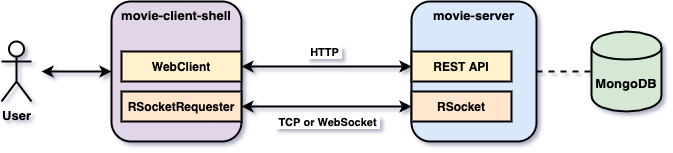

The diagram above was exported from draw.io. Its source (the exported page's mxGraphModel, read from the mxfile embedded in the PNG):
<mxGraphModel dx="786" dy="527" grid="1" gridSize="10" guides="1" tooltips="1" connect="1" arrows="1" fold="1" page="1" pageScale="1" pageWidth="850" pageHeight="1100" math="0" shadow="1">
  <root>
    <mxCell id="0" />
    <mxCell id="1" parent="0" />
    <mxCell id="YydQUhg_v_5kmP6T5Lx2-1" value="&lt;b&gt;&lt;font style=&quot;font-size: 13px&quot;&gt;movie-client-shell&lt;br&gt;&lt;/font&gt;&lt;/b&gt;" style="rounded=1;whiteSpace=wrap;html=1;strokeWidth=2;verticalAlign=top;fillColor=#e1d5e7;" parent="1" vertex="1">
      <mxGeometry x="190" y="40" width="130" height="140" as="geometry" />
    </mxCell>
    <mxCell id="YydQUhg_v_5kmP6T5Lx2-2" value="&lt;b&gt;&lt;font style=&quot;font-size: 13px&quot;&gt;movie-server&lt;/font&gt;&lt;/b&gt;" style="rounded=1;whiteSpace=wrap;html=1;strokeWidth=2;verticalAlign=top;fillColor=#dae8fc;" parent="1" vertex="1">
      <mxGeometry x="490" y="40" width="125" height="140" as="geometry" />
    </mxCell>
    <mxCell id="YydQUhg_v_5kmP6T5Lx2-3" value="&lt;b&gt;&lt;font style=&quot;font-size: 13px&quot;&gt;MongoDB&lt;/font&gt;&lt;/b&gt;" style="shape=cylinder;whiteSpace=wrap;html=1;boundedLbl=1;backgroundOutline=1;strokeWidth=2;fillColor=#d5e8d4;" parent="1" vertex="1">
      <mxGeometry x="670" y="70" width="70" height="80" as="geometry" />
    </mxCell>
    <mxCell id="YydQUhg_v_5kmP6T5Lx2-4" value="&lt;b&gt;&lt;font style=&quot;font-size: 13px&quot;&gt;User&lt;/font&gt;&lt;/b&gt;" style="shape=umlActor;verticalLabelPosition=bottom;verticalAlign=top;html=1;outlineConnect=0;strokeWidth=2;" parent="1" vertex="1">
      <mxGeometry x="80" y="80" width="30" height="60" as="geometry" />
    </mxCell>
    <mxCell id="YydQUhg_v_5kmP6T5Lx2-5" value="" style="endArrow=none;dashed=1;html=1;exitX=1;exitY=0.5;exitDx=0;exitDy=0;entryX=0;entryY=0.5;entryDx=0;entryDy=0;strokeWidth=2;" parent="1" source="YydQUhg_v_5kmP6T5Lx2-2" target="YydQUhg_v_5kmP6T5Lx2-3" edge="1">
      <mxGeometry width="50" height="50" relative="1" as="geometry">
        <mxPoint x="630" y="140" as="sourcePoint" />
        <mxPoint x="680" y="90" as="targetPoint" />
      </mxGeometry>
    </mxCell>
    <mxCell id="YydQUhg_v_5kmP6T5Lx2-6" value="" style="endArrow=classic;startArrow=classic;html=1;strokeWidth=2;entryX=0;entryY=0.5;entryDx=0;entryDy=0;" parent="1" target="YydQUhg_v_5kmP6T5Lx2-1" edge="1">
      <mxGeometry width="50" height="50" relative="1" as="geometry">
        <mxPoint x="120" y="110" as="sourcePoint" />
        <mxPoint x="180" y="80" as="targetPoint" />
      </mxGeometry>
    </mxCell>
    <mxCell id="YydQUhg_v_5kmP6T5Lx2-7" value="&lt;b&gt;REST API&lt;/b&gt;" style="rounded=0;whiteSpace=wrap;html=1;strokeWidth=2;fillColor=#fff2cc;" parent="1" vertex="1">
      <mxGeometry x="490" y="90" width="100" height="30" as="geometry" />
    </mxCell>
    <mxCell id="YydQUhg_v_5kmP6T5Lx2-10" value="&lt;b&gt;RSocket&lt;/b&gt;" style="rounded=0;whiteSpace=wrap;html=1;strokeWidth=2;fillColor=#ffe6cc;" parent="1" vertex="1">
      <mxGeometry x="490" y="130" width="100" height="30" as="geometry" />
    </mxCell>
    <mxCell id="YydQUhg_v_5kmP6T5Lx2-11" value="&lt;b&gt;WebClient&lt;/b&gt;" style="rounded=0;whiteSpace=wrap;html=1;strokeWidth=2;fillColor=#fff2cc;" parent="1" vertex="1">
      <mxGeometry x="200" y="90" width="120" height="30" as="geometry" />
    </mxCell>
    <mxCell id="YydQUhg_v_5kmP6T5Lx2-12" value="&lt;b&gt;RSocketRequester&lt;/b&gt;" style="rounded=0;whiteSpace=wrap;html=1;strokeWidth=2;fillColor=#ffe6cc;" parent="1" vertex="1">
      <mxGeometry x="200" y="130" width="120" height="30" as="geometry" />
    </mxCell>
    <mxCell id="YydQUhg_v_5kmP6T5Lx2-13" value="" style="endArrow=classic;startArrow=classic;html=1;strokeWidth=2;exitX=1;exitY=0.5;exitDx=0;exitDy=0;entryX=0;entryY=0.5;entryDx=0;entryDy=0;" parent="1" source="YydQUhg_v_5kmP6T5Lx2-12" target="YydQUhg_v_5kmP6T5Lx2-10" edge="1">
      <mxGeometry width="50" height="50" relative="1" as="geometry">
        <mxPoint x="330" y="130" as="sourcePoint" />
        <mxPoint x="380" y="80" as="targetPoint" />
      </mxGeometry>
    </mxCell>
    <mxCell id="YydQUhg_v_5kmP6T5Lx2-16" value="&lt;b&gt;&amp;nbsp;TCP or WebSocket&amp;nbsp;&lt;/b&gt;" style="edgeLabel;html=1;align=center;verticalAlign=middle;resizable=0;points=[];" parent="YydQUhg_v_5kmP6T5Lx2-13" vertex="1" connectable="0">
      <mxGeometry y="-1" relative="1" as="geometry">
        <mxPoint y="14" as="offset" />
      </mxGeometry>
    </mxCell>
    <mxCell id="YydQUhg_v_5kmP6T5Lx2-14" value="" style="endArrow=classic;startArrow=classic;html=1;strokeWidth=2;entryX=0;entryY=0.5;entryDx=0;entryDy=0;exitX=1;exitY=0.5;exitDx=0;exitDy=0;" parent="1" source="YydQUhg_v_5kmP6T5Lx2-11" target="YydQUhg_v_5kmP6T5Lx2-7" edge="1">
      <mxGeometry width="50" height="50" relative="1" as="geometry">
        <mxPoint x="320" y="110" as="sourcePoint" />
        <mxPoint x="390" y="109.5" as="targetPoint" />
      </mxGeometry>
    </mxCell>
    <mxCell id="YydQUhg_v_5kmP6T5Lx2-15" value="&lt;b&gt;&amp;nbsp;HTTP&amp;nbsp;&lt;/b&gt;" style="edgeLabel;html=1;align=center;verticalAlign=middle;resizable=0;points=[];" parent="YydQUhg_v_5kmP6T5Lx2-14" vertex="1" connectable="0">
      <mxGeometry x="-0.1333" y="2" relative="1" as="geometry">
        <mxPoint x="8" y="-13" as="offset" />
      </mxGeometry>
    </mxCell>
  </root>
</mxGraphModel>